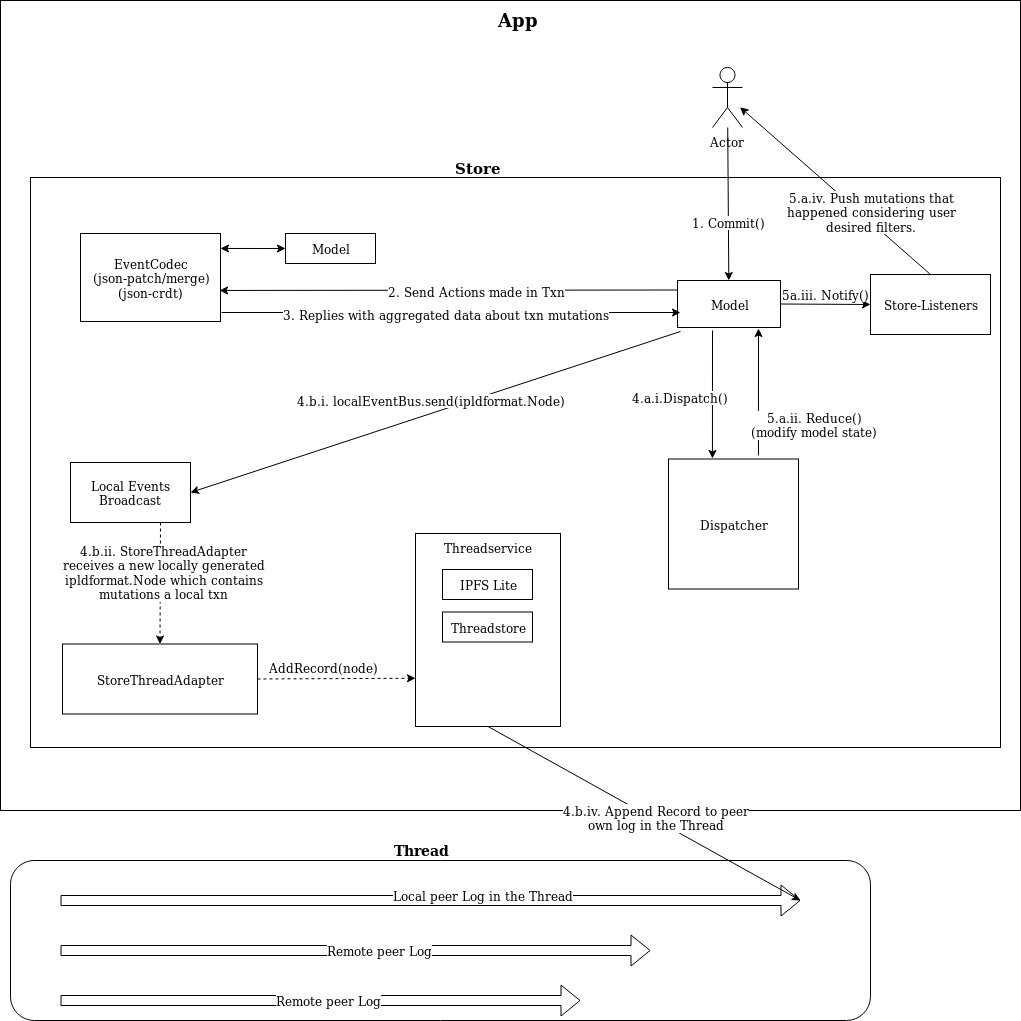

The diagram above was exported from draw.io. Its source (the exported page's mxGraphModel, read from the mxfile embedded in the PNG):
<mxGraphModel dx="2048" dy="2180" grid="1" gridSize="10" guides="1" tooltips="1" connect="1" arrows="1" fold="1" page="1" pageScale="1" pageWidth="850" pageHeight="1100" math="0" shadow="0">
  <root>
    <mxCell id="0" />
    <mxCell id="1" parent="0" />
    <mxCell id="CgBvdXOZTefa63cd-1-O-2" value="" style="whiteSpace=wrap;html=1;" parent="1" vertex="1">
      <mxGeometry x="270" y="-380" width="1020" height="810" as="geometry" />
    </mxCell>
    <mxCell id="CgBvdXOZTefa63cd-1-O-13" value="" style="rounded=0;whiteSpace=wrap;html=1;" parent="1" vertex="1">
      <mxGeometry x="300" y="-203" width="970" height="570" as="geometry" />
    </mxCell>
    <mxCell id="zgT8yZii6fM-XMc7ZAEd-3" value="" style="rounded=1;whiteSpace=wrap;html=1;" parent="1" vertex="1">
      <mxGeometry x="280" y="480" width="860" height="160" as="geometry" />
    </mxCell>
    <mxCell id="CgBvdXOZTefa63cd-1-O-5" value="App" style="text;html=1;strokeColor=none;fillColor=none;align=center;verticalAlign=middle;whiteSpace=wrap;rounded=0;fontStyle=1;fontSize=18;" parent="1" vertex="1">
      <mxGeometry x="767" y="-370" width="40" height="20" as="geometry" />
    </mxCell>
    <mxCell id="CgBvdXOZTefa63cd-1-O-10" value="" style="rounded=0;whiteSpace=wrap;html=1;" parent="1" vertex="1">
      <mxGeometry x="685" y="153" width="145" height="193" as="geometry" />
    </mxCell>
    <mxCell id="CgBvdXOZTefa63cd-1-O-11" value="Threadservice" style="text;html=1;strokeColor=none;fillColor=none;align=center;verticalAlign=middle;whiteSpace=wrap;rounded=0;" parent="1" vertex="1">
      <mxGeometry x="739" y="156.5" width="35" height="20" as="geometry" />
    </mxCell>
    <mxCell id="CgBvdXOZTefa63cd-1-O-12" value="&lt;div&gt;IPFS Lite&lt;/div&gt;" style="rounded=0;whiteSpace=wrap;html=1;" parent="1" vertex="1">
      <mxGeometry x="712" y="189" width="90" height="30" as="geometry" />
    </mxCell>
    <mxCell id="CgBvdXOZTefa63cd-1-O-17" value="&lt;b&gt;&lt;font style=&quot;font-size: 15px&quot;&gt;Store&lt;/font&gt;&lt;/b&gt;" style="text;html=1;strokeColor=none;fillColor=none;align=center;verticalAlign=middle;whiteSpace=wrap;rounded=0;" parent="1" vertex="1">
      <mxGeometry x="727" y="-223" width="40" height="20" as="geometry" />
    </mxCell>
    <mxCell id="CgBvdXOZTefa63cd-1-O-18" value="Model" style="rounded=0;whiteSpace=wrap;html=1;" parent="1" vertex="1">
      <mxGeometry x="555" y="-147" width="90" height="30" as="geometry" />
    </mxCell>
    <mxCell id="CgBvdXOZTefa63cd-1-O-20" value="Model" style="rounded=0;whiteSpace=wrap;html=1;" parent="1" vertex="1">
      <mxGeometry x="947" y="-100" width="103" height="47" as="geometry" />
    </mxCell>
    <mxCell id="CgBvdXOZTefa63cd-1-O-22" value="&lt;div&gt;EventCodec&lt;/div&gt;&lt;div&gt;(json-patch/merge)&lt;/div&gt;&lt;div&gt;(json-crdt)&lt;br&gt;&lt;/div&gt;" style="rounded=0;whiteSpace=wrap;html=1;" parent="1" vertex="1">
      <mxGeometry x="350" y="-147" width="140" height="88" as="geometry" />
    </mxCell>
    <mxCell id="CgBvdXOZTefa63cd-1-O-24" value="" style="endArrow=classic;startArrow=classic;html=1;entryX=0;entryY=0.5;entryDx=0;entryDy=0;exitX=1;exitY=0.17;exitDx=0;exitDy=0;exitPerimeter=0;" parent="1" source="CgBvdXOZTefa63cd-1-O-22" target="CgBvdXOZTefa63cd-1-O-18" edge="1">
      <mxGeometry width="50" height="50" relative="1" as="geometry">
        <mxPoint x="490" y="-118" as="sourcePoint" />
        <mxPoint x="40" y="262" as="targetPoint" />
      </mxGeometry>
    </mxCell>
    <mxCell id="TTedB7aeeGzaqp2VlLj0-1" value="StoreThreadAdapter" style="rounded=0;whiteSpace=wrap;html=1;" parent="1" vertex="1">
      <mxGeometry x="332" y="263.5" width="195" height="70" as="geometry" />
    </mxCell>
    <mxCell id="zgT8yZii6fM-XMc7ZAEd-1" value="Dispatcher" style="whiteSpace=wrap;html=1;aspect=fixed;" parent="1" vertex="1">
      <mxGeometry x="938" y="78.5" width="130" height="130" as="geometry" />
    </mxCell>
    <mxCell id="zgT8yZii6fM-XMc7ZAEd-2" value="Threadstore" style="rounded=0;whiteSpace=wrap;html=1;" parent="1" vertex="1">
      <mxGeometry x="712" y="231.5" width="90" height="30" as="geometry" />
    </mxCell>
    <mxCell id="zgT8yZii6fM-XMc7ZAEd-6" value="" style="shape=flexArrow;html=1;" parent="1" edge="1">
      <mxGeometry width="50" height="50" relative="1" as="geometry">
        <mxPoint x="330" y="570" as="sourcePoint" />
        <mxPoint x="920" y="570" as="targetPoint" />
      </mxGeometry>
    </mxCell>
    <mxCell id="zgT8yZii6fM-XMc7ZAEd-48" value="Remote peer Log" style="text;html=1;resizable=0;points=[];align=center;verticalAlign=middle;labelBackgroundColor=#ffffff;" parent="zgT8yZii6fM-XMc7ZAEd-6" vertex="1" connectable="0">
      <mxGeometry x="0.0811" y="1" relative="1" as="geometry">
        <mxPoint as="offset" />
      </mxGeometry>
    </mxCell>
    <mxCell id="zgT8yZii6fM-XMc7ZAEd-7" value="&lt;b style=&quot;font-size: 14px;&quot;&gt;Thread&lt;/b&gt;" style="text;html=1;strokeColor=none;fillColor=none;align=center;verticalAlign=middle;whiteSpace=wrap;rounded=0;fontSize=14;" parent="1" vertex="1">
      <mxGeometry x="670" y="460" width="40" height="20" as="geometry" />
    </mxCell>
    <mxCell id="zgT8yZii6fM-XMc7ZAEd-8" value="" style="shape=flexArrow;html=1;" parent="1" edge="1">
      <mxGeometry width="50" height="50" relative="1" as="geometry">
        <mxPoint x="330" y="520" as="sourcePoint" />
        <mxPoint x="1070" y="520" as="targetPoint" />
      </mxGeometry>
    </mxCell>
    <mxCell id="zgT8yZii6fM-XMc7ZAEd-47" value="Local peer Log in the Thread" style="text;html=1;resizable=0;points=[];align=center;verticalAlign=middle;labelBackgroundColor=#ffffff;" parent="zgT8yZii6fM-XMc7ZAEd-8" vertex="1" connectable="0">
      <mxGeometry x="0.1405" y="6" relative="1" as="geometry">
        <mxPoint as="offset" />
      </mxGeometry>
    </mxCell>
    <mxCell id="zgT8yZii6fM-XMc7ZAEd-9" value="" style="shape=flexArrow;html=1;" parent="1" edge="1">
      <mxGeometry width="50" height="50" relative="1" as="geometry">
        <mxPoint x="330" y="620" as="sourcePoint" />
        <mxPoint x="850" y="620" as="targetPoint" />
      </mxGeometry>
    </mxCell>
    <mxCell id="zgT8yZii6fM-XMc7ZAEd-49" value="Remote peer Log" style="text;html=1;resizable=0;points=[];align=center;verticalAlign=middle;labelBackgroundColor=#ffffff;" parent="zgT8yZii6fM-XMc7ZAEd-9" vertex="1" connectable="0">
      <mxGeometry x="0.0324" y="1" relative="1" as="geometry">
        <mxPoint as="offset" />
      </mxGeometry>
    </mxCell>
    <mxCell id="zgT8yZii6fM-XMc7ZAEd-11" value="" style="endArrow=none;startArrow=classic;html=1;entryX=0.5;entryY=1;entryDx=0;entryDy=0;startFill=1;endFill=0;" parent="1" target="CgBvdXOZTefa63cd-1-O-10" edge="1">
      <mxGeometry width="50" height="50" relative="1" as="geometry">
        <mxPoint x="1070" y="520" as="sourcePoint" />
        <mxPoint x="320" y="710" as="targetPoint" />
      </mxGeometry>
    </mxCell>
    <mxCell id="zgT8yZii6fM-XMc7ZAEd-40" value="&lt;div&gt;4.b.iv. Append Record to peer &lt;br&gt;&lt;/div&gt;&lt;div&gt;own log in the Thread&lt;br&gt;&lt;/div&gt;" style="text;html=1;resizable=0;points=[];align=center;verticalAlign=middle;labelBackgroundColor=#ffffff;" parent="zgT8yZii6fM-XMc7ZAEd-11" vertex="1" connectable="0">
      <mxGeometry x="-0.0639" y="-3" relative="1" as="geometry">
        <mxPoint y="1" as="offset" />
      </mxGeometry>
    </mxCell>
    <mxCell id="zgT8yZii6fM-XMc7ZAEd-13" value="Actor" style="shape=umlActor;verticalLabelPosition=bottom;labelBackgroundColor=#ffffff;verticalAlign=top;html=1;outlineConnect=0;" parent="1" vertex="1">
      <mxGeometry x="982" y="-313" width="30" height="60" as="geometry" />
    </mxCell>
    <mxCell id="zgT8yZii6fM-XMc7ZAEd-18" value="" style="endArrow=classic;html=1;exitX=0;exitY=0.75;exitDx=0;exitDy=0;entryX=0.993;entryY=0.92;entryDx=0;entryDy=0;entryPerimeter=0;" parent="1" edge="1">
      <mxGeometry width="50" height="50" relative="1" as="geometry">
        <mxPoint x="947" y="-90.5" as="sourcePoint" />
        <mxPoint x="489.02" y="-90.03999999999996" as="targetPoint" />
      </mxGeometry>
    </mxCell>
    <mxCell id="zgT8yZii6fM-XMc7ZAEd-19" value="2. Send Actions made in Txn" style="text;html=1;resizable=0;points=[];align=center;verticalAlign=middle;labelBackgroundColor=#ffffff;" parent="zgT8yZii6fM-XMc7ZAEd-18" vertex="1" connectable="0">
      <mxGeometry x="-0.1222" y="1" relative="1" as="geometry">
        <mxPoint as="offset" />
      </mxGeometry>
    </mxCell>
    <mxCell id="zgT8yZii6fM-XMc7ZAEd-20" value="" style="endArrow=classic;html=1;" parent="1" edge="1">
      <mxGeometry width="50" height="50" relative="1" as="geometry">
        <mxPoint x="491" y="-68" as="sourcePoint" />
        <mxPoint x="950" y="-68" as="targetPoint" />
      </mxGeometry>
    </mxCell>
    <mxCell id="zgT8yZii6fM-XMc7ZAEd-21" value="3. Replies with aggregated data about txn mutations" style="text;html=1;resizable=0;points=[];align=center;verticalAlign=middle;labelBackgroundColor=#ffffff;" parent="zgT8yZii6fM-XMc7ZAEd-20" vertex="1" connectable="0">
      <mxGeometry x="0.1631" y="-1" relative="1" as="geometry">
        <mxPoint x="-43" as="offset" />
      </mxGeometry>
    </mxCell>
    <mxCell id="zgT8yZii6fM-XMc7ZAEd-23" value="" style="endArrow=classic;html=1;exitX=0.34;exitY=1.064;exitDx=0;exitDy=0;entryX=0.338;entryY=-0.004;entryDx=0;entryDy=0;entryPerimeter=0;exitPerimeter=0;" parent="1" source="CgBvdXOZTefa63cd-1-O-20" target="zgT8yZii6fM-XMc7ZAEd-1" edge="1">
      <mxGeometry width="50" height="50" relative="1" as="geometry">
        <mxPoint x="1250" y="156.5" as="sourcePoint" />
        <mxPoint x="1260" y="7" as="targetPoint" />
      </mxGeometry>
    </mxCell>
    <mxCell id="zgT8yZii6fM-XMc7ZAEd-24" value="4.a.i.Dispatch()" style="text;html=1;resizable=0;points=[];align=center;verticalAlign=middle;labelBackgroundColor=#ffffff;" parent="zgT8yZii6fM-XMc7ZAEd-23" vertex="1" connectable="0">
      <mxGeometry x="-0.2853" y="-1" relative="1" as="geometry">
        <mxPoint x="-31" y="20" as="offset" />
      </mxGeometry>
    </mxCell>
    <mxCell id="zgT8yZii6fM-XMc7ZAEd-27" value="" style="endArrow=classic;html=1;exitX=0.692;exitY=-0.027;exitDx=0;exitDy=0;exitPerimeter=0;" parent="1" source="zgT8yZii6fM-XMc7ZAEd-1" edge="1">
      <mxGeometry width="50" height="50" relative="1" as="geometry">
        <mxPoint x="1015" y="67" as="sourcePoint" />
        <mxPoint x="1028" y="-52" as="targetPoint" />
      </mxGeometry>
    </mxCell>
    <mxCell id="zgT8yZii6fM-XMc7ZAEd-28" value="&lt;div&gt;5.a.ii. Reduce()&lt;/div&gt;&lt;div&gt;(modify model state)&lt;br&gt;&lt;/div&gt;" style="text;html=1;resizable=0;points=[];align=center;verticalAlign=middle;labelBackgroundColor=#ffffff;" parent="zgT8yZii6fM-XMc7ZAEd-27" vertex="1" connectable="0">
      <mxGeometry x="-0.5119" y="-4" relative="1" as="geometry">
        <mxPoint x="52" as="offset" />
      </mxGeometry>
    </mxCell>
    <mxCell id="zgT8yZii6fM-XMc7ZAEd-29" value="Store-Listeners" style="rounded=0;whiteSpace=wrap;html=1;" parent="1" vertex="1">
      <mxGeometry x="1140" y="-106" width="120" height="60" as="geometry" />
    </mxCell>
    <mxCell id="zgT8yZii6fM-XMc7ZAEd-30" value="" style="endArrow=classic;html=1;exitX=0.75;exitY=1;exitDx=0;exitDy=0;entryX=0.5;entryY=0;entryDx=0;entryDy=0;dashed=1;" parent="1" source="zgT8yZii6fM-XMc7ZAEd-37" target="TTedB7aeeGzaqp2VlLj0-1" edge="1">
      <mxGeometry width="50" height="50" relative="1" as="geometry">
        <mxPoint x="270" y="677" as="sourcePoint" />
        <mxPoint x="320" y="627" as="targetPoint" />
      </mxGeometry>
    </mxCell>
    <mxCell id="zgT8yZii6fM-XMc7ZAEd-45" value="&lt;div&gt;4.b.ii. StoreThreadAdapter &lt;br&gt;&lt;/div&gt;&lt;div&gt;receives a new locally generated &lt;br&gt;&lt;/div&gt;&lt;div&gt;ipldformat.Node which contains &lt;br&gt;&lt;/div&gt;&lt;div&gt;mutations a local txn&lt;br&gt;&lt;/div&gt;" style="text;html=1;resizable=0;points=[];align=center;verticalAlign=middle;labelBackgroundColor=#ffffff;" parent="zgT8yZii6fM-XMc7ZAEd-30" vertex="1" connectable="0">
      <mxGeometry x="-0.3393" y="4" relative="1" as="geometry">
        <mxPoint y="9" as="offset" />
      </mxGeometry>
    </mxCell>
    <mxCell id="zgT8yZii6fM-XMc7ZAEd-31" value="" style="endArrow=classic;html=1;" parent="1" source="zgT8yZii6fM-XMc7ZAEd-13" target="CgBvdXOZTefa63cd-1-O-20" edge="1">
      <mxGeometry width="50" height="50" relative="1" as="geometry">
        <mxPoint x="260" y="757" as="sourcePoint" />
        <mxPoint x="310" y="707" as="targetPoint" />
      </mxGeometry>
    </mxCell>
    <mxCell id="zgT8yZii6fM-XMc7ZAEd-32" value="1. Commit()" style="text;html=1;resizable=0;points=[];align=center;verticalAlign=middle;labelBackgroundColor=#ffffff;" parent="zgT8yZii6fM-XMc7ZAEd-31" vertex="1" connectable="0">
      <mxGeometry x="0.2418" relative="1" as="geometry">
        <mxPoint as="offset" />
      </mxGeometry>
    </mxCell>
    <mxCell id="zgT8yZii6fM-XMc7ZAEd-33" value="" style="endArrow=classic;html=1;entryX=0;entryY=0.5;entryDx=0;entryDy=0;exitX=1;exitY=0.5;exitDx=0;exitDy=0;" parent="1" source="CgBvdXOZTefa63cd-1-O-20" target="zgT8yZii6fM-XMc7ZAEd-29" edge="1">
      <mxGeometry width="50" height="50" relative="1" as="geometry">
        <mxPoint x="260" y="757" as="sourcePoint" />
        <mxPoint x="310" y="707" as="targetPoint" />
      </mxGeometry>
    </mxCell>
    <mxCell id="zgT8yZii6fM-XMc7ZAEd-34" value="5a.iii. Notify()" style="text;html=1;resizable=0;points=[];align=center;verticalAlign=middle;labelBackgroundColor=#ffffff;" parent="zgT8yZii6fM-XMc7ZAEd-33" vertex="1" connectable="0">
      <mxGeometry x="-0.2665" y="-1" relative="1" as="geometry">
        <mxPoint x="12" y="-11" as="offset" />
      </mxGeometry>
    </mxCell>
    <mxCell id="zgT8yZii6fM-XMc7ZAEd-35" value="" style="endArrow=classic;html=1;exitX=0.5;exitY=0;exitDx=0;exitDy=0;entryX=0.725;entryY=0.186;entryDx=0;entryDy=0;entryPerimeter=0;" parent="1" source="zgT8yZii6fM-XMc7ZAEd-29" edge="1">
      <mxGeometry width="50" height="50" relative="1" as="geometry">
        <mxPoint x="260" y="757" as="sourcePoint" />
        <mxPoint x="1009.5" y="-273.28" as="targetPoint" />
      </mxGeometry>
    </mxCell>
    <mxCell id="zgT8yZii6fM-XMc7ZAEd-36" value="&lt;div&gt;5.a.iv. Push mutations that &lt;br&gt;&lt;/div&gt;&lt;div&gt;happened considering user &lt;br&gt;&lt;/div&gt;&lt;div&gt;desired filters.&lt;br&gt;&lt;/div&gt;" style="text;html=1;resizable=0;points=[];align=center;verticalAlign=middle;labelBackgroundColor=#ffffff;" parent="zgT8yZii6fM-XMc7ZAEd-35" vertex="1" connectable="0">
      <mxGeometry x="-0.263" y="-2" relative="1" as="geometry">
        <mxPoint x="10" as="offset" />
      </mxGeometry>
    </mxCell>
    <mxCell id="zgT8yZii6fM-XMc7ZAEd-37" value="Local Events Broadcast" style="rounded=0;whiteSpace=wrap;html=1;" parent="1" vertex="1">
      <mxGeometry x="340" y="82" width="120" height="60" as="geometry" />
    </mxCell>
    <mxCell id="zgT8yZii6fM-XMc7ZAEd-38" value="" style="endArrow=classic;html=1;entryX=1;entryY=0.5;entryDx=0;entryDy=0;exitX=0.029;exitY=1.085;exitDx=0;exitDy=0;exitPerimeter=0;" parent="1" source="CgBvdXOZTefa63cd-1-O-20" target="zgT8yZii6fM-XMc7ZAEd-37" edge="1">
      <mxGeometry width="50" height="50" relative="1" as="geometry">
        <mxPoint x="260" y="757" as="sourcePoint" />
        <mxPoint x="310" y="707" as="targetPoint" />
      </mxGeometry>
    </mxCell>
    <mxCell id="zgT8yZii6fM-XMc7ZAEd-39" value="4.b.i. localEventBus.send(ipldformat.Node) " style="text;html=1;resizable=0;points=[];align=center;verticalAlign=middle;labelBackgroundColor=#ffffff;" parent="zgT8yZii6fM-XMc7ZAEd-38" vertex="1" connectable="0">
      <mxGeometry x="-0.159" y="1" relative="1" as="geometry">
        <mxPoint x="-44" as="offset" />
      </mxGeometry>
    </mxCell>
    <mxCell id="zgT8yZii6fM-XMc7ZAEd-46" value="" style="endArrow=classic;html=1;dashed=1;entryX=0;entryY=0.75;entryDx=0;entryDy=0;exitX=1;exitY=0.5;exitDx=0;exitDy=0;" parent="1" source="TTedB7aeeGzaqp2VlLj0-1" target="CgBvdXOZTefa63cd-1-O-10" edge="1">
      <mxGeometry width="50" height="50" relative="1" as="geometry">
        <mxPoint x="270" y="677" as="sourcePoint" />
        <mxPoint x="320" y="627" as="targetPoint" />
      </mxGeometry>
    </mxCell>
    <mxCell id="1MzwsQmNiMCcKTjBts4O-1" value="AddRecord(node)" style="text;html=1;align=center;verticalAlign=middle;resizable=0;points=[];;labelBackgroundColor=#ffffff;" vertex="1" connectable="0" parent="zgT8yZii6fM-XMc7ZAEd-46">
      <mxGeometry x="-0.2404" y="1" relative="1" as="geometry">
        <mxPoint x="6" y="-11" as="offset" />
      </mxGeometry>
    </mxCell>
  </root>
</mxGraphModel>